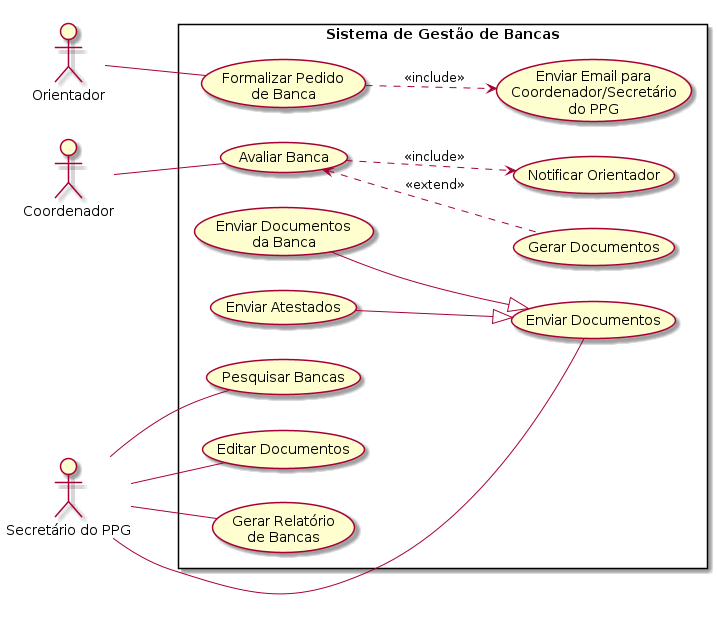

The diagram above was rendered by PlantUML. Its source (embedded in the PNG):
@startuml
left to right direction
skinparam packageStyle rectangle

actor "Orientador" as orientador
actor "Coordenador" as coordenador
actor "Secretário do PPG" as secretario

rectangle "Sistema de Gestão de Bancas" {
  usecase "Formalizar Pedido\nde Banca" as UC1
  usecase "Enviar Email para\nCoordenador/Secretário\ndo PPG" as UC2
  usecase "Avaliar Banca" as UC3
  usecase "Gerar Documentos" as UC4
  usecase "Enviar Documentos" as UC11
  usecase "Enviar Documentos\nda Banca" as UC5
  usecase "Enviar Atestados" as UC6
  usecase "Pesquisar Bancas" as UC7
  usecase "Editar Documentos" as UC8
  usecase "Gerar Relatório\nde Bancas" as UC9
  usecase "Notificar Orientador" as UC10
}

orientador -- UC1
secretario -- UC7
secretario -- UC8
coordenador -- UC3
secretario -- UC9
secretario -- UC11

UC1 ..> UC2 : <<include>>
UC3 ..> UC10 : <<include>>
UC3 <.. UC4 : <<extend>>

UC5 --|> UC11
UC6 --|> UC11
@enduml